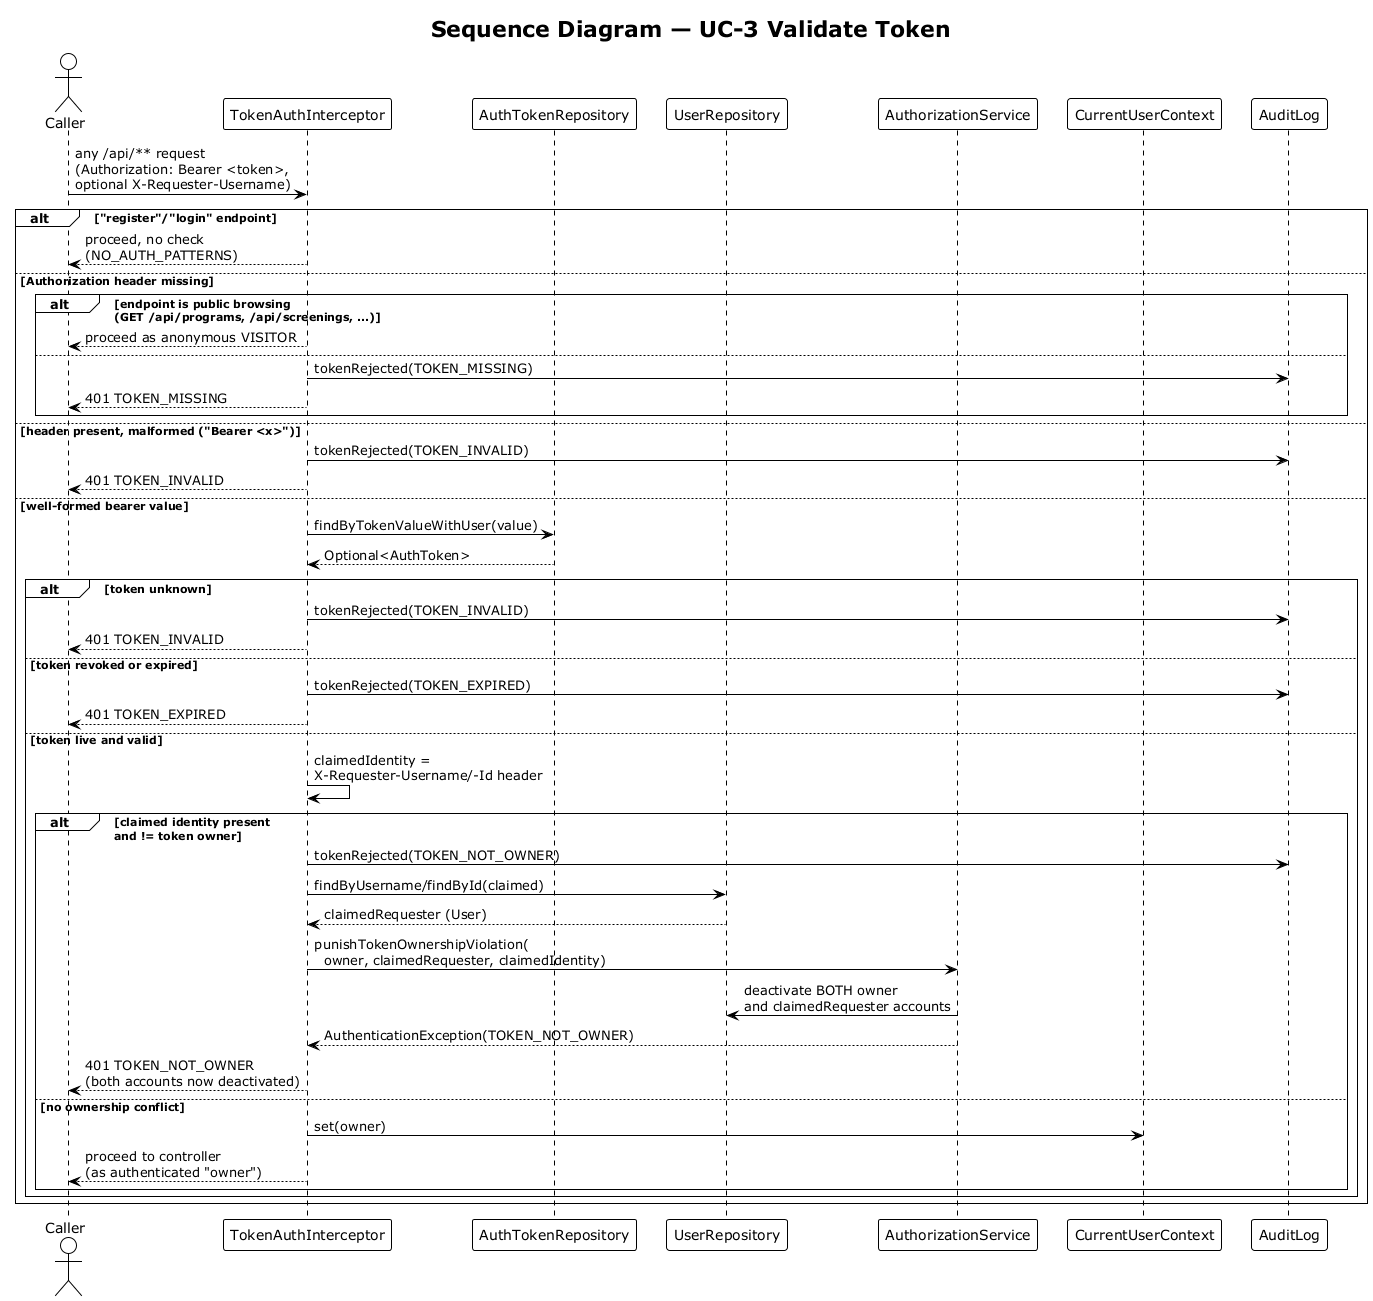

The diagram above was rendered by PlantUML. Its source (embedded in the PNG):
@startuml sequence-token-validation
!theme plain
title Sequence Diagram — UC-3 Validate Token

actor Caller
participant "TokenAuthInterceptor" as Interceptor
participant "AuthTokenRepository" as TokenRepo
participant "UserRepository" as UserRepo
participant "AuthorizationService" as AuthZ
participant "CurrentUserContext" as CUC
participant "AuditLog" as Audit

Caller -> Interceptor : any /api/** request\n(Authorization: Bearer <token>,\noptional X-Requester-Username)

alt "register"/"login" endpoint
  Interceptor --> Caller : proceed, no check\n(NO_AUTH_PATTERNS)
else Authorization header missing
  alt endpoint is public browsing\n(GET /api/programs, /api/screenings, ...)
    Interceptor --> Caller : proceed as anonymous VISITOR
  else
    Interceptor -> Audit : tokenRejected(TOKEN_MISSING)
    Interceptor --> Caller : 401 TOKEN_MISSING
  end
else header present, malformed ("Bearer <x>")
  Interceptor -> Audit : tokenRejected(TOKEN_INVALID)
  Interceptor --> Caller : 401 TOKEN_INVALID
else well-formed bearer value
  Interceptor -> TokenRepo : findByTokenValueWithUser(value)
  TokenRepo --> Interceptor : Optional<AuthToken>
  alt token unknown
    Interceptor -> Audit : tokenRejected(TOKEN_INVALID)
    Interceptor --> Caller : 401 TOKEN_INVALID
  else token revoked or expired
    Interceptor -> Audit : tokenRejected(TOKEN_EXPIRED)
    Interceptor --> Caller : 401 TOKEN_EXPIRED
  else token live and valid
    Interceptor -> Interceptor : claimedIdentity =\nX-Requester-Username/-Id header
    alt claimed identity present\nand != token owner
      Interceptor -> Audit : tokenRejected(TOKEN_NOT_OWNER)
      Interceptor -> UserRepo : findByUsername/findById(claimed)
      UserRepo --> Interceptor : claimedRequester (User)
      Interceptor -> AuthZ : punishTokenOwnershipViolation(\n  owner, claimedRequester, claimedIdentity)
      AuthZ -> UserRepo : deactivate BOTH owner\nand claimedRequester accounts
      AuthZ --> Interceptor : AuthenticationException(TOKEN_NOT_OWNER)
      Interceptor --> Caller : 401 TOKEN_NOT_OWNER\n(both accounts now deactivated)
    else no ownership conflict
      Interceptor -> CUC : set(owner)
      Interceptor --> Caller : proceed to controller\n(as authenticated "owner")
    end
  end
end

@enduml